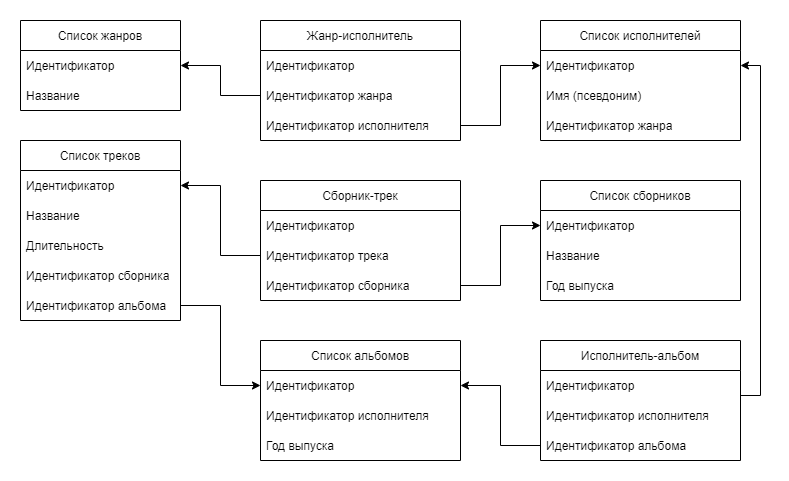

The diagram above was exported from draw.io. Its source (the exported page's mxGraphModel, read from the mxfile embedded in the PNG):
<mxGraphModel dx="782" dy="531" grid="1" gridSize="10" guides="1" tooltips="1" connect="1" arrows="1" fold="1" page="1" pageScale="1" pageWidth="827" pageHeight="1169" math="0" shadow="0">
  <root>
    <mxCell id="0" />
    <mxCell id="1" parent="0" />
    <mxCell id="0msHI7S8vlabu1_1MlhQ-2" value="Список исполнителей" style="swimlane;fontStyle=0;childLayout=stackLayout;horizontal=1;startSize=30;horizontalStack=0;resizeParent=1;resizeParentMax=0;resizeLast=0;collapsible=1;marginBottom=0;" parent="1" vertex="1">
      <mxGeometry x="560" y="40" width="200" height="120" as="geometry" />
    </mxCell>
    <mxCell id="0msHI7S8vlabu1_1MlhQ-3" value="Идентификатор" style="text;strokeColor=none;fillColor=none;align=left;verticalAlign=middle;spacingLeft=4;spacingRight=4;overflow=hidden;points=[[0,0.5],[1,0.5]];portConstraint=eastwest;rotatable=0;" parent="0msHI7S8vlabu1_1MlhQ-2" vertex="1">
      <mxGeometry y="30" width="200" height="30" as="geometry" />
    </mxCell>
    <mxCell id="0msHI7S8vlabu1_1MlhQ-4" value="Имя (псевдоним)" style="text;strokeColor=none;fillColor=none;align=left;verticalAlign=middle;spacingLeft=4;spacingRight=4;overflow=hidden;points=[[0,0.5],[1,0.5]];portConstraint=eastwest;rotatable=0;" parent="0msHI7S8vlabu1_1MlhQ-2" vertex="1">
      <mxGeometry y="60" width="200" height="30" as="geometry" />
    </mxCell>
    <mxCell id="0msHI7S8vlabu1_1MlhQ-28" value="Идентификатор жанра" style="text;strokeColor=none;fillColor=none;align=left;verticalAlign=middle;spacingLeft=4;spacingRight=4;overflow=hidden;points=[[0,0.5],[1,0.5]];portConstraint=eastwest;rotatable=0;" parent="0msHI7S8vlabu1_1MlhQ-2" vertex="1">
      <mxGeometry y="90" width="200" height="30" as="geometry" />
    </mxCell>
    <mxCell id="0msHI7S8vlabu1_1MlhQ-6" value="Список треков" style="swimlane;fontStyle=0;childLayout=stackLayout;horizontal=1;startSize=30;horizontalStack=0;resizeParent=1;resizeParentMax=0;resizeLast=0;collapsible=1;marginBottom=0;" parent="1" vertex="1">
      <mxGeometry x="40" y="160" width="160" height="180" as="geometry" />
    </mxCell>
    <mxCell id="0msHI7S8vlabu1_1MlhQ-7" value="Идентификатор" style="text;strokeColor=none;fillColor=none;align=left;verticalAlign=middle;spacingLeft=4;spacingRight=4;overflow=hidden;points=[[0,0.5],[1,0.5]];portConstraint=eastwest;rotatable=0;" parent="0msHI7S8vlabu1_1MlhQ-6" vertex="1">
      <mxGeometry y="30" width="160" height="30" as="geometry" />
    </mxCell>
    <mxCell id="0msHI7S8vlabu1_1MlhQ-23" value="Название" style="text;strokeColor=none;fillColor=none;align=left;verticalAlign=middle;spacingLeft=4;spacingRight=4;overflow=hidden;points=[[0,0.5],[1,0.5]];portConstraint=eastwest;rotatable=0;" parent="0msHI7S8vlabu1_1MlhQ-6" vertex="1">
      <mxGeometry y="60" width="160" height="30" as="geometry" />
    </mxCell>
    <mxCell id="0msHI7S8vlabu1_1MlhQ-22" value="Длительность" style="text;strokeColor=none;fillColor=none;align=left;verticalAlign=middle;spacingLeft=4;spacingRight=4;overflow=hidden;points=[[0,0.5],[1,0.5]];portConstraint=eastwest;rotatable=0;" parent="0msHI7S8vlabu1_1MlhQ-6" vertex="1">
      <mxGeometry y="90" width="160" height="30" as="geometry" />
    </mxCell>
    <mxCell id="tRAJWEsZjm79EyH_5glj-2" value="Идентификатор сборника" style="text;strokeColor=none;fillColor=none;align=left;verticalAlign=middle;spacingLeft=4;spacingRight=4;overflow=hidden;points=[[0,0.5],[1,0.5]];portConstraint=eastwest;rotatable=0;" parent="0msHI7S8vlabu1_1MlhQ-6" vertex="1">
      <mxGeometry y="120" width="160" height="30" as="geometry" />
    </mxCell>
    <mxCell id="0msHI7S8vlabu1_1MlhQ-8" value="Идентификатор альбома" style="text;strokeColor=none;fillColor=none;align=left;verticalAlign=middle;spacingLeft=4;spacingRight=4;overflow=hidden;points=[[0,0.5],[1,0.5]];portConstraint=eastwest;rotatable=0;" parent="0msHI7S8vlabu1_1MlhQ-6" vertex="1">
      <mxGeometry y="150" width="160" height="30" as="geometry" />
    </mxCell>
    <mxCell id="0msHI7S8vlabu1_1MlhQ-10" value="Список альбомов" style="swimlane;fontStyle=0;childLayout=stackLayout;horizontal=1;startSize=30;horizontalStack=0;resizeParent=1;resizeParentMax=0;resizeLast=0;collapsible=1;marginBottom=0;" parent="1" vertex="1">
      <mxGeometry x="280" y="360" width="200" height="120" as="geometry" />
    </mxCell>
    <mxCell id="0msHI7S8vlabu1_1MlhQ-11" value="Идентификатор" style="text;strokeColor=none;fillColor=none;align=left;verticalAlign=middle;spacingLeft=4;spacingRight=4;overflow=hidden;points=[[0,0.5],[1,0.5]];portConstraint=eastwest;rotatable=0;" parent="0msHI7S8vlabu1_1MlhQ-10" vertex="1">
      <mxGeometry y="30" width="200" height="30" as="geometry" />
    </mxCell>
    <mxCell id="0msHI7S8vlabu1_1MlhQ-12" value="Идентификатор исполнителя" style="text;strokeColor=none;fillColor=none;align=left;verticalAlign=middle;spacingLeft=4;spacingRight=4;overflow=hidden;points=[[0,0.5],[1,0.5]];portConstraint=eastwest;rotatable=0;" parent="0msHI7S8vlabu1_1MlhQ-10" vertex="1">
      <mxGeometry y="60" width="200" height="30" as="geometry" />
    </mxCell>
    <mxCell id="0msHI7S8vlabu1_1MlhQ-13" value="Год выпуска" style="text;strokeColor=none;fillColor=none;align=left;verticalAlign=middle;spacingLeft=4;spacingRight=4;overflow=hidden;points=[[0,0.5],[1,0.5]];portConstraint=eastwest;rotatable=0;" parent="0msHI7S8vlabu1_1MlhQ-10" vertex="1">
      <mxGeometry y="90" width="200" height="30" as="geometry" />
    </mxCell>
    <mxCell id="0msHI7S8vlabu1_1MlhQ-24" value="Список жанров" style="swimlane;fontStyle=0;childLayout=stackLayout;horizontal=1;startSize=30;horizontalStack=0;resizeParent=1;resizeParentMax=0;resizeLast=0;collapsible=1;marginBottom=0;" parent="1" vertex="1">
      <mxGeometry x="40" y="40" width="160" height="90" as="geometry" />
    </mxCell>
    <mxCell id="0msHI7S8vlabu1_1MlhQ-25" value="Идентификатор" style="text;strokeColor=none;fillColor=none;align=left;verticalAlign=middle;spacingLeft=4;spacingRight=4;overflow=hidden;points=[[0,0.5],[1,0.5]];portConstraint=eastwest;rotatable=0;" parent="0msHI7S8vlabu1_1MlhQ-24" vertex="1">
      <mxGeometry y="30" width="160" height="30" as="geometry" />
    </mxCell>
    <mxCell id="0msHI7S8vlabu1_1MlhQ-26" value="Название" style="text;strokeColor=none;fillColor=none;align=left;verticalAlign=middle;spacingLeft=4;spacingRight=4;overflow=hidden;points=[[0,0.5],[1,0.5]];portConstraint=eastwest;rotatable=0;" parent="0msHI7S8vlabu1_1MlhQ-24" vertex="1">
      <mxGeometry y="60" width="160" height="30" as="geometry" />
    </mxCell>
    <mxCell id="0msHI7S8vlabu1_1MlhQ-33" style="edgeStyle=orthogonalEdgeStyle;rounded=0;orthogonalLoop=1;jettySize=auto;html=1;entryX=0;entryY=0.5;entryDx=0;entryDy=0;" parent="1" source="0msHI7S8vlabu1_1MlhQ-8" target="0msHI7S8vlabu1_1MlhQ-11" edge="1">
      <mxGeometry relative="1" as="geometry" />
    </mxCell>
    <mxCell id="AAYz8xURZvIoiM21O_Jd-1" value="Жанр-исполнитель" style="swimlane;fontStyle=0;childLayout=stackLayout;horizontal=1;startSize=30;horizontalStack=0;resizeParent=1;resizeParentMax=0;resizeLast=0;collapsible=1;marginBottom=0;swimlaneLine=1;" parent="1" vertex="1">
      <mxGeometry x="280" y="40" width="200" height="120" as="geometry" />
    </mxCell>
    <mxCell id="AAYz8xURZvIoiM21O_Jd-3" value="Идентификатор" style="text;strokeColor=none;fillColor=none;align=left;verticalAlign=middle;spacingLeft=4;spacingRight=4;overflow=hidden;points=[[0,0.5],[1,0.5]];portConstraint=eastwest;rotatable=0;" parent="AAYz8xURZvIoiM21O_Jd-1" vertex="1">
      <mxGeometry y="30" width="200" height="30" as="geometry" />
    </mxCell>
    <mxCell id="AAYz8xURZvIoiM21O_Jd-2" value="Идентификатор жанра" style="text;strokeColor=none;fillColor=none;align=left;verticalAlign=middle;spacingLeft=4;spacingRight=4;overflow=hidden;points=[[0,0.5],[1,0.5]];portConstraint=eastwest;rotatable=0;" parent="AAYz8xURZvIoiM21O_Jd-1" vertex="1">
      <mxGeometry y="60" width="200" height="30" as="geometry" />
    </mxCell>
    <mxCell id="AAYz8xURZvIoiM21O_Jd-4" value="Идентификатор исполнителя" style="text;strokeColor=none;fillColor=none;align=left;verticalAlign=middle;spacingLeft=4;spacingRight=4;overflow=hidden;points=[[0,0.5],[1,0.5]];portConstraint=eastwest;rotatable=0;" parent="AAYz8xURZvIoiM21O_Jd-1" vertex="1">
      <mxGeometry y="90" width="200" height="30" as="geometry" />
    </mxCell>
    <mxCell id="AAYz8xURZvIoiM21O_Jd-39" style="edgeStyle=orthogonalEdgeStyle;rounded=0;orthogonalLoop=1;jettySize=auto;html=1;entryX=1;entryY=0.5;entryDx=0;entryDy=0;" parent="1" source="AAYz8xURZvIoiM21O_Jd-2" target="0msHI7S8vlabu1_1MlhQ-25" edge="1">
      <mxGeometry relative="1" as="geometry" />
    </mxCell>
    <mxCell id="AAYz8xURZvIoiM21O_Jd-41" style="edgeStyle=orthogonalEdgeStyle;rounded=0;orthogonalLoop=1;jettySize=auto;html=1;entryX=0;entryY=0.5;entryDx=0;entryDy=0;" parent="1" source="AAYz8xURZvIoiM21O_Jd-4" target="0msHI7S8vlabu1_1MlhQ-3" edge="1">
      <mxGeometry relative="1" as="geometry">
        <Array as="points">
          <mxPoint x="520" y="145" />
          <mxPoint x="520" y="85" />
        </Array>
      </mxGeometry>
    </mxCell>
    <mxCell id="AAYz8xURZvIoiM21O_Jd-46" value="Исполнитель-альбом" style="swimlane;fontStyle=0;childLayout=stackLayout;horizontal=1;startSize=30;horizontalStack=0;resizeParent=1;resizeParentMax=0;resizeLast=0;collapsible=1;marginBottom=0;swimlaneLine=1;" parent="1" vertex="1">
      <mxGeometry x="560" y="360" width="200" height="120" as="geometry" />
    </mxCell>
    <mxCell id="AAYz8xURZvIoiM21O_Jd-47" value="Идентификатор" style="text;strokeColor=none;fillColor=none;align=left;verticalAlign=middle;spacingLeft=4;spacingRight=4;overflow=hidden;points=[[0,0.5],[1,0.5]];portConstraint=eastwest;rotatable=0;" parent="AAYz8xURZvIoiM21O_Jd-46" vertex="1">
      <mxGeometry y="30" width="200" height="30" as="geometry" />
    </mxCell>
    <mxCell id="AAYz8xURZvIoiM21O_Jd-49" value="Идентификатор исполнителя" style="text;strokeColor=none;fillColor=none;align=left;verticalAlign=middle;spacingLeft=4;spacingRight=4;overflow=hidden;points=[[0,0.5],[1,0.5]];portConstraint=eastwest;rotatable=0;" parent="AAYz8xURZvIoiM21O_Jd-46" vertex="1">
      <mxGeometry y="60" width="200" height="30" as="geometry" />
    </mxCell>
    <mxCell id="AAYz8xURZvIoiM21O_Jd-48" value="Идентификатор альбома" style="text;strokeColor=none;fillColor=none;align=left;verticalAlign=middle;spacingLeft=4;spacingRight=4;overflow=hidden;points=[[0,0.5],[1,0.5]];portConstraint=eastwest;rotatable=0;" parent="AAYz8xURZvIoiM21O_Jd-46" vertex="1">
      <mxGeometry y="90" width="200" height="30" as="geometry" />
    </mxCell>
    <mxCell id="AAYz8xURZvIoiM21O_Jd-51" style="edgeStyle=orthogonalEdgeStyle;rounded=0;orthogonalLoop=1;jettySize=auto;html=1;entryX=1;entryY=0.5;entryDx=0;entryDy=0;exitX=1;exitY=0.5;exitDx=0;exitDy=0;" parent="1" source="AAYz8xURZvIoiM21O_Jd-49" target="0msHI7S8vlabu1_1MlhQ-3" edge="1">
      <mxGeometry relative="1" as="geometry">
        <mxPoint x="740" y="90" as="targetPoint" />
        <Array as="points">
          <mxPoint x="780" y="415" />
          <mxPoint x="780" y="85" />
        </Array>
        <mxPoint x="760" y="355" as="sourcePoint" />
      </mxGeometry>
    </mxCell>
    <mxCell id="AAYz8xURZvIoiM21O_Jd-52" style="edgeStyle=orthogonalEdgeStyle;rounded=0;orthogonalLoop=1;jettySize=auto;html=1;entryX=1;entryY=0.5;entryDx=0;entryDy=0;" parent="1" source="AAYz8xURZvIoiM21O_Jd-48" target="0msHI7S8vlabu1_1MlhQ-11" edge="1">
      <mxGeometry relative="1" as="geometry" />
    </mxCell>
    <mxCell id="AAYz8xURZvIoiM21O_Jd-54" value="Список сборников" style="swimlane;fontStyle=0;childLayout=stackLayout;horizontal=1;startSize=30;horizontalStack=0;resizeParent=1;resizeParentMax=0;resizeLast=0;collapsible=1;marginBottom=0;" parent="1" vertex="1">
      <mxGeometry x="560" y="200" width="200" height="120" as="geometry" />
    </mxCell>
    <mxCell id="AAYz8xURZvIoiM21O_Jd-55" value="Идентификатор" style="text;strokeColor=none;fillColor=none;align=left;verticalAlign=middle;spacingLeft=4;spacingRight=4;overflow=hidden;points=[[0,0.5],[1,0.5]];portConstraint=eastwest;rotatable=0;" parent="AAYz8xURZvIoiM21O_Jd-54" vertex="1">
      <mxGeometry y="30" width="200" height="30" as="geometry" />
    </mxCell>
    <mxCell id="AAYz8xURZvIoiM21O_Jd-56" value="Название" style="text;strokeColor=none;fillColor=none;align=left;verticalAlign=middle;spacingLeft=4;spacingRight=4;overflow=hidden;points=[[0,0.5],[1,0.5]];portConstraint=eastwest;rotatable=0;" parent="AAYz8xURZvIoiM21O_Jd-54" vertex="1">
      <mxGeometry y="60" width="200" height="30" as="geometry" />
    </mxCell>
    <mxCell id="AAYz8xURZvIoiM21O_Jd-57" value="Год выпуска" style="text;strokeColor=none;fillColor=none;align=left;verticalAlign=middle;spacingLeft=4;spacingRight=4;overflow=hidden;points=[[0,0.5],[1,0.5]];portConstraint=eastwest;rotatable=0;" parent="AAYz8xURZvIoiM21O_Jd-54" vertex="1">
      <mxGeometry y="90" width="200" height="30" as="geometry" />
    </mxCell>
    <mxCell id="MIugiFBx6KUjrhoeEiRU-1" value="Сборник-трек" style="swimlane;fontStyle=0;childLayout=stackLayout;horizontal=1;startSize=30;horizontalStack=0;resizeParent=1;resizeParentMax=0;resizeLast=0;collapsible=1;marginBottom=0;" parent="1" vertex="1">
      <mxGeometry x="280" y="200" width="200" height="120" as="geometry" />
    </mxCell>
    <mxCell id="MIugiFBx6KUjrhoeEiRU-2" value="Идентификатор" style="text;strokeColor=none;fillColor=none;align=left;verticalAlign=middle;spacingLeft=4;spacingRight=4;overflow=hidden;points=[[0,0.5],[1,0.5]];portConstraint=eastwest;rotatable=0;" parent="MIugiFBx6KUjrhoeEiRU-1" vertex="1">
      <mxGeometry y="30" width="200" height="30" as="geometry" />
    </mxCell>
    <mxCell id="MIugiFBx6KUjrhoeEiRU-3" value="Идентификатор трека" style="text;strokeColor=none;fillColor=none;align=left;verticalAlign=middle;spacingLeft=4;spacingRight=4;overflow=hidden;points=[[0,0.5],[1,0.5]];portConstraint=eastwest;rotatable=0;" parent="MIugiFBx6KUjrhoeEiRU-1" vertex="1">
      <mxGeometry y="60" width="200" height="30" as="geometry" />
    </mxCell>
    <mxCell id="MIugiFBx6KUjrhoeEiRU-4" value="Идентификатор сборника" style="text;strokeColor=none;fillColor=none;align=left;verticalAlign=middle;spacingLeft=4;spacingRight=4;overflow=hidden;points=[[0,0.5],[1,0.5]];portConstraint=eastwest;rotatable=0;" parent="MIugiFBx6KUjrhoeEiRU-1" vertex="1">
      <mxGeometry y="90" width="200" height="30" as="geometry" />
    </mxCell>
    <mxCell id="1KYEvy5FHl9gOHetd7OD-1" style="edgeStyle=orthogonalEdgeStyle;rounded=0;orthogonalLoop=1;jettySize=auto;html=1;entryX=1;entryY=0.5;entryDx=0;entryDy=0;" parent="1" source="MIugiFBx6KUjrhoeEiRU-3" target="0msHI7S8vlabu1_1MlhQ-7" edge="1">
      <mxGeometry relative="1" as="geometry" />
    </mxCell>
    <mxCell id="1KYEvy5FHl9gOHetd7OD-2" style="edgeStyle=orthogonalEdgeStyle;rounded=0;orthogonalLoop=1;jettySize=auto;html=1;entryX=0;entryY=0.5;entryDx=0;entryDy=0;" parent="1" source="MIugiFBx6KUjrhoeEiRU-4" target="AAYz8xURZvIoiM21O_Jd-55" edge="1">
      <mxGeometry relative="1" as="geometry" />
    </mxCell>
  </root>
</mxGraphModel>